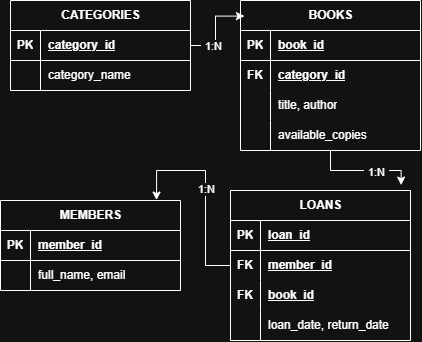

The diagram above was exported from draw.io. Its source (the exported page's mxGraphModel, read from the mxfile embedded in the PNG):
<mxGraphModel dx="704" dy="495" grid="1" gridSize="10" guides="1" tooltips="1" connect="1" arrows="1" fold="1" page="1" pageScale="1" pageWidth="850" pageHeight="1100" math="0" shadow="0">
  <root>
    <mxCell id="0" />
    <mxCell id="1" parent="0" />
    <mxCell id="ZFImr-tepVCdBgn74rbz-82" parent="1" style="shape=table;startSize=30;container=1;collapsible=1;childLayout=tableLayout;fixedRows=1;rowLines=0;fontStyle=1;align=center;resizeLast=1;html=1;" value="CATEGORIES" vertex="1">
      <mxGeometry height="90" width="180" x="60" y="160" as="geometry" />
    </mxCell>
    <mxCell id="ZFImr-tepVCdBgn74rbz-83" parent="ZFImr-tepVCdBgn74rbz-82" style="shape=tableRow;horizontal=0;startSize=0;swimlaneHead=0;swimlaneBody=0;fillColor=none;collapsible=0;dropTarget=0;points=[[0,0.5],[1,0.5]];portConstraint=eastwest;top=0;left=0;right=0;bottom=1;" value="" vertex="1">
      <mxGeometry height="30" width="180" y="30" as="geometry" />
    </mxCell>
    <mxCell id="ZFImr-tepVCdBgn74rbz-84" parent="ZFImr-tepVCdBgn74rbz-83" style="shape=partialRectangle;connectable=0;fillColor=none;top=0;left=0;bottom=0;right=0;fontStyle=1;overflow=hidden;whiteSpace=wrap;html=1;" value="PK" vertex="1">
      <mxGeometry height="30" width="30" as="geometry">
        <mxRectangle height="30" width="30" as="alternateBounds" />
      </mxGeometry>
    </mxCell>
    <mxCell id="ZFImr-tepVCdBgn74rbz-85" parent="ZFImr-tepVCdBgn74rbz-83" style="shape=partialRectangle;connectable=0;fillColor=none;top=0;left=0;bottom=0;right=0;align=left;spacingLeft=6;fontStyle=5;overflow=hidden;whiteSpace=wrap;html=1;" value="category_id" vertex="1">
      <mxGeometry height="30" width="150" x="30" as="geometry">
        <mxRectangle height="30" width="150" as="alternateBounds" />
      </mxGeometry>
    </mxCell>
    <mxCell id="ZFImr-tepVCdBgn74rbz-86" parent="ZFImr-tepVCdBgn74rbz-82" style="shape=tableRow;horizontal=0;startSize=0;swimlaneHead=0;swimlaneBody=0;fillColor=none;collapsible=0;dropTarget=0;points=[[0,0.5],[1,0.5]];portConstraint=eastwest;top=0;left=0;right=0;bottom=0;" value="" vertex="1">
      <mxGeometry height="30" width="180" y="60" as="geometry" />
    </mxCell>
    <mxCell id="ZFImr-tepVCdBgn74rbz-87" parent="ZFImr-tepVCdBgn74rbz-86" style="shape=partialRectangle;connectable=0;fillColor=none;top=0;left=0;bottom=0;right=0;editable=1;overflow=hidden;whiteSpace=wrap;html=1;" value="" vertex="1">
      <mxGeometry height="30" width="30" as="geometry">
        <mxRectangle height="30" width="30" as="alternateBounds" />
      </mxGeometry>
    </mxCell>
    <mxCell id="ZFImr-tepVCdBgn74rbz-88" parent="ZFImr-tepVCdBgn74rbz-86" style="shape=partialRectangle;connectable=0;fillColor=none;top=0;left=0;bottom=0;right=0;align=left;spacingLeft=6;overflow=hidden;whiteSpace=wrap;html=1;" value="category_name" vertex="1">
      <mxGeometry height="30" width="150" x="30" as="geometry">
        <mxRectangle height="30" width="150" as="alternateBounds" />
      </mxGeometry>
    </mxCell>
    <mxCell id="ZFImr-tepVCdBgn74rbz-95" parent="1" style="shape=table;startSize=30;container=1;collapsible=1;childLayout=tableLayout;fixedRows=1;rowLines=0;fontStyle=1;align=center;resizeLast=1;html=1;" value="BOOKS" vertex="1">
      <mxGeometry height="150" width="180" x="290" y="160" as="geometry" />
    </mxCell>
    <mxCell id="ZFImr-tepVCdBgn74rbz-96" parent="ZFImr-tepVCdBgn74rbz-95" style="shape=tableRow;horizontal=0;startSize=0;swimlaneHead=0;swimlaneBody=0;fillColor=none;collapsible=0;dropTarget=0;points=[[0,0.5],[1,0.5]];portConstraint=eastwest;top=0;left=0;right=0;bottom=1;" value="" vertex="1">
      <mxGeometry height="30" width="180" y="30" as="geometry" />
    </mxCell>
    <mxCell id="ZFImr-tepVCdBgn74rbz-97" parent="ZFImr-tepVCdBgn74rbz-96" style="shape=partialRectangle;connectable=0;fillColor=none;top=0;left=0;bottom=0;right=0;fontStyle=1;overflow=hidden;whiteSpace=wrap;html=1;" value="PK" vertex="1">
      <mxGeometry height="30" width="30" as="geometry">
        <mxRectangle height="30" width="30" as="alternateBounds" />
      </mxGeometry>
    </mxCell>
    <mxCell id="ZFImr-tepVCdBgn74rbz-98" parent="ZFImr-tepVCdBgn74rbz-96" style="shape=partialRectangle;connectable=0;fillColor=none;top=0;left=0;bottom=0;right=0;align=left;spacingLeft=6;fontStyle=5;overflow=hidden;whiteSpace=wrap;html=1;" value="book_id" vertex="1">
      <mxGeometry height="30" width="150" x="30" as="geometry">
        <mxRectangle height="30" width="150" as="alternateBounds" />
      </mxGeometry>
    </mxCell>
    <mxCell id="ZFImr-tepVCdBgn74rbz-139" parent="ZFImr-tepVCdBgn74rbz-95" style="shape=tableRow;horizontal=0;startSize=0;swimlaneHead=0;swimlaneBody=0;fillColor=none;collapsible=0;dropTarget=0;points=[[0,0.5],[1,0.5]];portConstraint=eastwest;top=0;left=0;right=0;bottom=0;" value="" vertex="1">
      <mxGeometry height="30" width="180" y="60" as="geometry" />
    </mxCell>
    <mxCell id="ZFImr-tepVCdBgn74rbz-140" parent="ZFImr-tepVCdBgn74rbz-139" style="shape=partialRectangle;connectable=0;fillColor=none;top=0;left=0;bottom=0;right=0;fontStyle=0;overflow=hidden;whiteSpace=wrap;html=1;" value="&lt;b&gt;FK&lt;/b&gt;" vertex="1">
      <mxGeometry height="30" width="30" as="geometry">
        <mxRectangle height="30" width="30" as="alternateBounds" />
      </mxGeometry>
    </mxCell>
    <mxCell id="ZFImr-tepVCdBgn74rbz-141" parent="ZFImr-tepVCdBgn74rbz-139" style="shape=partialRectangle;connectable=0;fillColor=none;top=0;left=0;bottom=0;right=0;align=left;spacingLeft=6;fontStyle=0;overflow=hidden;whiteSpace=wrap;html=1;" value="&lt;b&gt;&lt;u&gt;category_id&lt;/u&gt;&lt;/b&gt;" vertex="1">
      <mxGeometry height="30" width="150" x="30" as="geometry">
        <mxRectangle height="30" width="150" as="alternateBounds" />
      </mxGeometry>
    </mxCell>
    <mxCell id="ZFImr-tepVCdBgn74rbz-102" parent="ZFImr-tepVCdBgn74rbz-95" style="shape=tableRow;horizontal=0;startSize=0;swimlaneHead=0;swimlaneBody=0;fillColor=none;collapsible=0;dropTarget=0;points=[[0,0.5],[1,0.5]];portConstraint=eastwest;top=0;left=0;right=0;bottom=0;" value="" vertex="1">
      <mxGeometry height="30" width="180" y="90" as="geometry" />
    </mxCell>
    <mxCell id="ZFImr-tepVCdBgn74rbz-103" parent="ZFImr-tepVCdBgn74rbz-102" style="shape=partialRectangle;connectable=0;fillColor=none;top=0;left=0;bottom=0;right=0;editable=1;overflow=hidden;whiteSpace=wrap;html=1;" value="" vertex="1">
      <mxGeometry height="30" width="30" as="geometry">
        <mxRectangle height="30" width="30" as="alternateBounds" />
      </mxGeometry>
    </mxCell>
    <mxCell id="ZFImr-tepVCdBgn74rbz-104" parent="ZFImr-tepVCdBgn74rbz-102" style="shape=partialRectangle;connectable=0;fillColor=none;top=0;left=0;bottom=0;right=0;align=left;spacingLeft=6;overflow=hidden;whiteSpace=wrap;html=1;" value="title, author" vertex="1">
      <mxGeometry height="30" width="150" x="30" as="geometry">
        <mxRectangle height="30" width="150" as="alternateBounds" />
      </mxGeometry>
    </mxCell>
    <mxCell id="ZFImr-tepVCdBgn74rbz-105" parent="ZFImr-tepVCdBgn74rbz-95" style="shape=tableRow;horizontal=0;startSize=0;swimlaneHead=0;swimlaneBody=0;fillColor=none;collapsible=0;dropTarget=0;points=[[0,0.5],[1,0.5]];portConstraint=eastwest;top=0;left=0;right=0;bottom=0;" value="" vertex="1">
      <mxGeometry height="30" width="180" y="120" as="geometry" />
    </mxCell>
    <mxCell id="ZFImr-tepVCdBgn74rbz-106" parent="ZFImr-tepVCdBgn74rbz-105" style="shape=partialRectangle;connectable=0;fillColor=none;top=0;left=0;bottom=0;right=0;editable=1;overflow=hidden;whiteSpace=wrap;html=1;" value="" vertex="1">
      <mxGeometry height="30" width="30" as="geometry">
        <mxRectangle height="30" width="30" as="alternateBounds" />
      </mxGeometry>
    </mxCell>
    <mxCell id="ZFImr-tepVCdBgn74rbz-107" parent="ZFImr-tepVCdBgn74rbz-105" style="shape=partialRectangle;connectable=0;fillColor=none;top=0;left=0;bottom=0;right=0;align=left;spacingLeft=6;overflow=hidden;whiteSpace=wrap;html=1;" value="available_copies" vertex="1">
      <mxGeometry height="30" width="150" x="30" as="geometry">
        <mxRectangle height="30" width="150" as="alternateBounds" />
      </mxGeometry>
    </mxCell>
    <mxCell id="ZFImr-tepVCdBgn74rbz-108" parent="1" style="shape=table;startSize=30;container=1;collapsible=1;childLayout=tableLayout;fixedRows=1;rowLines=0;fontStyle=1;align=center;resizeLast=1;html=1;" value="MEMBERS" vertex="1">
      <mxGeometry height="90" width="180" x="50" y="360" as="geometry" />
    </mxCell>
    <mxCell id="ZFImr-tepVCdBgn74rbz-109" parent="ZFImr-tepVCdBgn74rbz-108" style="shape=tableRow;horizontal=0;startSize=0;swimlaneHead=0;swimlaneBody=0;fillColor=none;collapsible=0;dropTarget=0;points=[[0,0.5],[1,0.5]];portConstraint=eastwest;top=0;left=0;right=0;bottom=1;" value="" vertex="1">
      <mxGeometry height="30" width="180" y="30" as="geometry" />
    </mxCell>
    <mxCell id="ZFImr-tepVCdBgn74rbz-110" parent="ZFImr-tepVCdBgn74rbz-109" style="shape=partialRectangle;connectable=0;fillColor=none;top=0;left=0;bottom=0;right=0;fontStyle=1;overflow=hidden;whiteSpace=wrap;html=1;" value="PK" vertex="1">
      <mxGeometry height="30" width="30" as="geometry">
        <mxRectangle height="30" width="30" as="alternateBounds" />
      </mxGeometry>
    </mxCell>
    <mxCell id="ZFImr-tepVCdBgn74rbz-111" parent="ZFImr-tepVCdBgn74rbz-109" style="shape=partialRectangle;connectable=0;fillColor=none;top=0;left=0;bottom=0;right=0;align=left;spacingLeft=6;fontStyle=5;overflow=hidden;whiteSpace=wrap;html=1;" value="member_id" vertex="1">
      <mxGeometry height="30" width="150" x="30" as="geometry">
        <mxRectangle height="30" width="150" as="alternateBounds" />
      </mxGeometry>
    </mxCell>
    <mxCell id="ZFImr-tepVCdBgn74rbz-112" parent="ZFImr-tepVCdBgn74rbz-108" style="shape=tableRow;horizontal=0;startSize=0;swimlaneHead=0;swimlaneBody=0;fillColor=none;collapsible=0;dropTarget=0;points=[[0,0.5],[1,0.5]];portConstraint=eastwest;top=0;left=0;right=0;bottom=0;" value="" vertex="1">
      <mxGeometry height="30" width="180" y="60" as="geometry" />
    </mxCell>
    <mxCell id="ZFImr-tepVCdBgn74rbz-113" parent="ZFImr-tepVCdBgn74rbz-112" style="shape=partialRectangle;connectable=0;fillColor=none;top=0;left=0;bottom=0;right=0;editable=1;overflow=hidden;whiteSpace=wrap;html=1;" value="" vertex="1">
      <mxGeometry height="30" width="30" as="geometry">
        <mxRectangle height="30" width="30" as="alternateBounds" />
      </mxGeometry>
    </mxCell>
    <mxCell id="ZFImr-tepVCdBgn74rbz-114" parent="ZFImr-tepVCdBgn74rbz-112" style="shape=partialRectangle;connectable=0;fillColor=none;top=0;left=0;bottom=0;right=0;align=left;spacingLeft=6;overflow=hidden;whiteSpace=wrap;html=1;" value="full_name, email" vertex="1">
      <mxGeometry height="30" width="150" x="30" as="geometry">
        <mxRectangle height="30" width="150" as="alternateBounds" />
      </mxGeometry>
    </mxCell>
    <mxCell id="ZFImr-tepVCdBgn74rbz-121" parent="1" style="shape=table;startSize=30;container=1;collapsible=1;childLayout=tableLayout;fixedRows=1;rowLines=0;fontStyle=1;align=center;resizeLast=1;html=1;" value="LOANS" vertex="1">
      <mxGeometry height="150" width="180" x="280" y="350" as="geometry" />
    </mxCell>
    <mxCell id="ZFImr-tepVCdBgn74rbz-122" parent="ZFImr-tepVCdBgn74rbz-121" style="shape=tableRow;horizontal=0;startSize=0;swimlaneHead=0;swimlaneBody=0;fillColor=none;collapsible=0;dropTarget=0;points=[[0,0.5],[1,0.5]];portConstraint=eastwest;top=0;left=0;right=0;bottom=1;" value="" vertex="1">
      <mxGeometry height="30" width="180" y="30" as="geometry" />
    </mxCell>
    <mxCell id="ZFImr-tepVCdBgn74rbz-123" parent="ZFImr-tepVCdBgn74rbz-122" style="shape=partialRectangle;connectable=0;fillColor=none;top=0;left=0;bottom=0;right=0;fontStyle=1;overflow=hidden;whiteSpace=wrap;html=1;" value="PK" vertex="1">
      <mxGeometry height="30" width="30" as="geometry">
        <mxRectangle height="30" width="30" as="alternateBounds" />
      </mxGeometry>
    </mxCell>
    <mxCell id="ZFImr-tepVCdBgn74rbz-124" parent="ZFImr-tepVCdBgn74rbz-122" style="shape=partialRectangle;connectable=0;fillColor=none;top=0;left=0;bottom=0;right=0;align=left;spacingLeft=6;fontStyle=5;overflow=hidden;whiteSpace=wrap;html=1;" value="loan_id" vertex="1">
      <mxGeometry height="30" width="150" x="30" as="geometry">
        <mxRectangle height="30" width="150" as="alternateBounds" />
      </mxGeometry>
    </mxCell>
    <mxCell id="ZFImr-tepVCdBgn74rbz-142" parent="ZFImr-tepVCdBgn74rbz-121" style="shape=tableRow;horizontal=0;startSize=0;swimlaneHead=0;swimlaneBody=0;fillColor=none;collapsible=0;dropTarget=0;points=[[0,0.5],[1,0.5]];portConstraint=eastwest;top=0;left=0;right=0;bottom=0;" value="" vertex="1">
      <mxGeometry height="30" width="180" y="60" as="geometry" />
    </mxCell>
    <mxCell id="ZFImr-tepVCdBgn74rbz-143" parent="ZFImr-tepVCdBgn74rbz-142" style="shape=partialRectangle;connectable=0;fillColor=none;top=0;left=0;bottom=0;right=0;fontStyle=0;overflow=hidden;whiteSpace=wrap;html=1;" value="&lt;b&gt;FK&lt;/b&gt;" vertex="1">
      <mxGeometry height="30" width="30" as="geometry">
        <mxRectangle height="30" width="30" as="alternateBounds" />
      </mxGeometry>
    </mxCell>
    <mxCell id="ZFImr-tepVCdBgn74rbz-144" parent="ZFImr-tepVCdBgn74rbz-142" style="shape=partialRectangle;connectable=0;fillColor=none;top=0;left=0;bottom=0;right=0;align=left;spacingLeft=6;fontStyle=0;overflow=hidden;whiteSpace=wrap;html=1;" value="&lt;b&gt;&lt;u&gt;member_id&lt;/u&gt;&lt;/b&gt;" vertex="1">
      <mxGeometry height="30" width="150" x="30" as="geometry">
        <mxRectangle height="30" width="150" as="alternateBounds" />
      </mxGeometry>
    </mxCell>
    <mxCell id="ZFImr-tepVCdBgn74rbz-145" parent="ZFImr-tepVCdBgn74rbz-121" style="shape=tableRow;horizontal=0;startSize=0;swimlaneHead=0;swimlaneBody=0;fillColor=none;collapsible=0;dropTarget=0;points=[[0,0.5],[1,0.5]];portConstraint=eastwest;top=0;left=0;right=0;bottom=0;" value="" vertex="1">
      <mxGeometry height="30" width="180" y="90" as="geometry" />
    </mxCell>
    <mxCell id="ZFImr-tepVCdBgn74rbz-146" parent="ZFImr-tepVCdBgn74rbz-145" style="shape=partialRectangle;connectable=0;fillColor=none;top=0;left=0;bottom=0;right=0;fontStyle=0;overflow=hidden;whiteSpace=wrap;html=1;" value="&lt;b&gt;FK&lt;/b&gt;" vertex="1">
      <mxGeometry height="30" width="30" as="geometry">
        <mxRectangle height="30" width="30" as="alternateBounds" />
      </mxGeometry>
    </mxCell>
    <mxCell id="ZFImr-tepVCdBgn74rbz-147" parent="ZFImr-tepVCdBgn74rbz-145" style="shape=partialRectangle;connectable=0;fillColor=none;top=0;left=0;bottom=0;right=0;align=left;spacingLeft=6;fontStyle=0;overflow=hidden;whiteSpace=wrap;html=1;" value="&lt;b&gt;&lt;u&gt;book_id&lt;/u&gt;&lt;/b&gt;" vertex="1">
      <mxGeometry height="30" width="150" x="30" as="geometry">
        <mxRectangle height="30" width="150" as="alternateBounds" />
      </mxGeometry>
    </mxCell>
    <mxCell id="ZFImr-tepVCdBgn74rbz-128" parent="ZFImr-tepVCdBgn74rbz-121" style="shape=tableRow;horizontal=0;startSize=0;swimlaneHead=0;swimlaneBody=0;fillColor=none;collapsible=0;dropTarget=0;points=[[0,0.5],[1,0.5]];portConstraint=eastwest;top=0;left=0;right=0;bottom=0;" value="" vertex="1">
      <mxGeometry height="30" width="180" y="120" as="geometry" />
    </mxCell>
    <mxCell id="ZFImr-tepVCdBgn74rbz-129" parent="ZFImr-tepVCdBgn74rbz-128" style="shape=partialRectangle;connectable=0;fillColor=none;top=0;left=0;bottom=0;right=0;editable=1;overflow=hidden;whiteSpace=wrap;html=1;" value="" vertex="1">
      <mxGeometry height="30" width="30" as="geometry">
        <mxRectangle height="30" width="30" as="alternateBounds" />
      </mxGeometry>
    </mxCell>
    <mxCell id="ZFImr-tepVCdBgn74rbz-130" parent="ZFImr-tepVCdBgn74rbz-128" style="shape=partialRectangle;connectable=0;fillColor=none;top=0;left=0;bottom=0;right=0;align=left;spacingLeft=6;overflow=hidden;whiteSpace=wrap;html=1;" value="loan_date, return_date" vertex="1">
      <mxGeometry height="30" width="150" x="30" as="geometry">
        <mxRectangle height="30" width="150" as="alternateBounds" />
      </mxGeometry>
    </mxCell>
    <mxCell id="ZFImr-tepVCdBgn74rbz-161" edge="1" parent="1" source="ZFImr-tepVCdBgn74rbz-82" style="edgeStyle=orthogonalEdgeStyle;rounded=0;orthogonalLoop=1;jettySize=auto;html=1;exitX=1;exitY=0.5;exitDx=0;exitDy=0;entryX=0.022;entryY=0.104;entryDx=0;entryDy=0;entryPerimeter=0;defaultLabelBackgroundColor=page;labelPadding=0 4;" target="ZFImr-tepVCdBgn74rbz-95">
      <mxGeometry relative="1" as="geometry" />
    </mxCell>
    <mxCell id="ZFImr-tepVCdBgn74rbz-162" connectable="0" parent="ZFImr-tepVCdBgn74rbz-161" style="edgeLabel;html=1;align=center;verticalAlign=middle;resizable=0;points=[];inheritText=1;defaultLabelBackgroundColor=page;labelPadding=0 4;" value="1:N" vertex="1">
      <mxGeometry relative="1" x="-0.482" as="geometry">
        <mxPoint as="offset" />
      </mxGeometry>
    </mxCell>
    <mxCell id="ZFImr-tepVCdBgn74rbz-164" edge="1" parent="1" source="ZFImr-tepVCdBgn74rbz-95" style="edgeStyle=orthogonalEdgeStyle;rounded=0;orthogonalLoop=1;jettySize=auto;html=1;entryX=0.948;entryY=-0.036;entryDx=0;entryDy=0;entryPerimeter=0;defaultLabelBackgroundColor=page;labelPadding=0 4;" target="ZFImr-tepVCdBgn74rbz-121">
      <mxGeometry relative="1" as="geometry" />
    </mxCell>
    <mxCell id="ZFImr-tepVCdBgn74rbz-165" connectable="0" parent="ZFImr-tepVCdBgn74rbz-164" style="edgeLabel;html=1;align=center;verticalAlign=middle;resizable=0;points=[];inheritText=1;defaultLabelBackgroundColor=page;labelPadding=0 4;" value="1:N" vertex="1">
      <mxGeometry relative="1" x="0.2582" y="-1" as="geometry">
        <mxPoint as="offset" />
      </mxGeometry>
    </mxCell>
    <mxCell id="ZFImr-tepVCdBgn74rbz-166" edge="1" parent="1" source="ZFImr-tepVCdBgn74rbz-121" style="edgeStyle=orthogonalEdgeStyle;rounded=0;orthogonalLoop=1;jettySize=auto;html=1;entryX=0.867;entryY=-0.005;entryDx=0;entryDy=0;entryPerimeter=0;defaultLabelBackgroundColor=page;labelPadding=0 4;" target="ZFImr-tepVCdBgn74rbz-108">
      <mxGeometry relative="1" as="geometry" />
    </mxCell>
    <mxCell id="ZFImr-tepVCdBgn74rbz-167" connectable="0" parent="ZFImr-tepVCdBgn74rbz-166" style="edgeLabel;html=1;align=center;verticalAlign=middle;resizable=0;points=[];inheritText=1;defaultLabelBackgroundColor=page;labelPadding=0 4;" value="1:N" vertex="1">
      <mxGeometry relative="1" x="0.0266" as="geometry">
        <mxPoint as="offset" />
      </mxGeometry>
    </mxCell>
  </root>
</mxGraphModel>